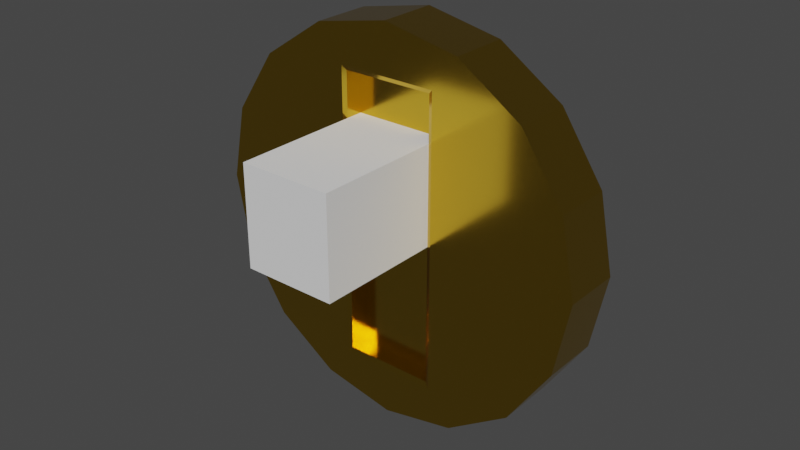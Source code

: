 # Source: Coin.blend  (saved by Blender 2.83.19; exported with 4.5.12 LTS)
import bpy
from mathutils import Matrix  # noqa: F401  (used for matrix-valued properties, if any)

bpy.ops.wm.read_factory_settings(use_empty=True)
scene = bpy.context.scene
scene.name = 'Scene'

# ---- collections
col_collection = bpy.data.collections.new('Collection'); scene.collection.children.link(col_collection)

# ---- materials (node trees are filled in below, after node groups)
mat_material = bpy.data.materials.new('Material')
mat_material.alpha_threshold = 0.0
mat_material.use_transparent_shadow = False
mat_material.line_color = (0.0, 0.0, 0.0, 1.0)

# ---- material node trees
mat_material.use_nodes = True; mat_material.node_tree.nodes.clear()
_N = mat_material.node_tree.nodes; _L = mat_material.node_tree.links
n0 = _N.new('ShaderNodeOutputMaterial'); n0.name = 'Material Output'; n0.location = (300, 300)
n1 = _N.new('ShaderNodeBsdfPrincipled'); n1.name = 'Principled BSDF'; n1.location = (10, 300)
n1.distribution = 'GGX'
n1.subsurface_method = 'BURLEY'
n1.inputs[0].default_value = (0.6654, 0.4233, 0.0382, 1.0)
n1.inputs[1].default_value = 1.0
n1.inputs[2].default_value = 0.1682
n1.inputs[3].default_value = 1.45
n1.inputs[13].default_value = 0.4773
n1.inputs[27].default_value = (0.0, 0.0, 0.0, 1.0)
n1.inputs[28].default_value = 1.0
_L.new(n1.outputs[0], n0.inputs[0])
n0.is_active_output = True

# ---- world
world_world = bpy.data.worlds.new('World'); scene.world = world_world
world_world.use_nodes = True; world_world.node_tree.nodes.clear()
_N = world_world.node_tree.nodes; _L = world_world.node_tree.links
n0 = _N.new('ShaderNodeOutputWorld'); n0.name = 'World Output'; n0.location = (300, 300)
n1 = _N.new('ShaderNodeBackground'); n1.name = 'Background'; n1.location = (10, 300)
n1.inputs[0].default_value = (0.05088, 0.05088, 0.05088, 1.0)
_L.new(n1.outputs[0], n0.inputs[0])
n0.is_active_output = True
world_world.color = (0.05088, 0.05088, 0.05088)
world_world.use_sun_shadow = False
world_world.sun_shadow_jitter_overblur = 0.0

# ---- meshes
me_cylinder = bpy.data.meshes.new('Cylinder')
me_cylinder.from_pydata([(-0.2333, -0.7285, 0.1), (-0.2333, 0.7285, 0.1), (0.2333, -0.7285, 0.1), (0.2333, 0.7285, 0.1), (0.0, 1.0, 0.3), (0.3827, 0.9239, 0.3), (0.7071, 0.7071, 0.3), (0.9239, 0.3827, 0.3), (1.0, -4.371e-08, 0.3), (0.9239, -0.3827, 0.3), (0.7071, -0.7071, 0.3), (0.3827, -0.9239, 0.3), (1.51e-07, -1.0, 0.3), (-0.3827, -0.9239, 0.3), (-0.7071, -0.7071, 0.3), (-0.9239, -0.3827, 0.3), (-1.0, 1.192e-08, 0.3), (-0.9239, 0.3827, 0.3), (-0.7071, 0.7071, 0.3), (-0.3827, 0.9239, 0.3), (-0.2333, -0.7285, -0.1), (-0.2333, 0.7285, -0.1), (0.2333, -0.7285, -0.1), (0.2333, 0.7285, -0.1), (0.0, 1.0, 0.0), (0.0, 1.0, -0.3), (0.3827, 0.9239, 0.0), (0.3827, 0.9239, -0.3), (0.7071, 0.7071, 0.0), (0.7071, 0.7071, -0.3), (0.9239, 0.3827, 0.0), (0.9239, 0.3827, -0.3), (1.0, -4.371e-08, 0.0), (1.0, -4.371e-08, -0.3), (0.9239, -0.3827, 0.0), (0.9239, -0.3827, -0.3), (0.7071, -0.7071, 0.0), (0.7071, -0.7071, -0.3), (0.3827, -0.9239, 0.0), (0.3827, -0.9239, -0.3), (1.51e-07, -1.0, 0.0), (1.51e-07, -1.0, -0.3), (-0.3827, -0.9239, 0.0), (-0.3827, -0.9239, -0.3), (-0.7071, -0.7071, 0.0), (-0.7071, -0.7071, -0.3), (-0.9239, -0.3827, 0.0), (-0.9239, -0.3827, -0.3), (-1.0, 1.192e-08, 0.0), (-1.0, 1.192e-08, -0.3), (-0.9239, 0.3827, 0.0), (-0.9239, 0.3827, -0.3), (-0.7071, 0.7071, 0.0), (-0.7071, 0.7071, -0.3), (-0.3827, 0.9239, 0.0), (-0.3827, 0.9239, -0.3), (-0.2333, 0.7285, -0.3), (0.2333, 0.7285, -0.3), (0.2333, 0.2333, -0.3), (0.2333, -0.7285, -0.3), (-0.2333, -0.7285, -0.3), (-0.2526, 0.751, 0.3), (-0.2333, 0.7285, 0.2774), (0.2559, 0.751, 0.3), (0.2333, 0.7285, 0.2774), (0.2333, 0.2333, 0.2774), (0.2559, 0.2382, 0.3), (0.2559, -0.7535, 0.3), (0.2333, -0.7285, 0.2774), (-0.2525, -0.7536, 0.3), (-0.2333, -0.7285, 0.2774)], [], [(3, 2, 68, 65, 64), (5, 4, 19, 18, 17, 16, 15, 14, 13, 69, 61, 63, 66, 7, 6), (7, 66, 67, 69, 13, 12, 11, 10, 9, 8), (1, 0, 2, 3), (24, 4, 5, 26), (26, 5, 6, 28), (28, 6, 7, 30), (30, 7, 8, 32), (32, 8, 9, 34), (34, 9, 10, 36), (36, 10, 11, 38), (38, 11, 12, 40), (40, 12, 13, 42), (42, 13, 14, 44), (44, 14, 15, 46), (46, 15, 16, 48), (48, 16, 17, 50), (50, 17, 18, 52), (0, 1, 62, 70), (52, 18, 19, 54), (54, 19, 4, 24), (2, 0, 70, 68), (20, 60, 56, 21), (21, 56, 57, 23), (23, 57, 58, 59, 22), (22, 59, 60, 20), (21, 23, 22, 20), (24, 26, 27, 25), (26, 28, 29, 27), (28, 30, 31, 29), (30, 32, 33, 31), (32, 34, 35, 33), (34, 36, 37, 35), (36, 38, 39, 37), (38, 40, 41, 39), (40, 42, 43, 41), (42, 44, 45, 43), (44, 46, 47, 45), (46, 48, 49, 47), (48, 50, 51, 49), (50, 52, 53, 51), (27, 29, 31, 58, 57, 56, 60, 43, 45, 47, 49, 51, 53, 55, 25), (52, 54, 55, 53), (54, 24, 25, 55), (24, 54, 52, 50, 48, 46, 44, 42, 40, 38, 36, 34, 32, 30, 28, 26), (31, 33, 35, 37, 39, 41, 43, 60, 59, 58), (63, 61, 62, 64), (64, 65, 66, 63), (67, 66, 65, 68), (61, 69, 70, 62), (69, 67, 68, 70), (1, 3, 64, 62)])
_uv = me_cylinder.uv_layers.new(name='UVMap')
_uv.uv.foreach_set('vector', [0.375, 0.5, 0.375, 0.75, 0.4193, 0.75, 0.4193, 0.585, 0.4193, 0.5, 0.3418, 0.4717, 0.25, 0.49, 0.1582, 0.4717, 0.08029, 0.4197, 0.02827, 0.3418, 0.01, 0.25, 0.02827, 0.1582, 0.08029, 0.08029, 0.1582, 0.02827, 0.1894, 0.06914, 0.1894, 0.4302, 0.3114, 0.4302, 0.3114, 0.3072, 0.4717, 0.3418, 0.4197, 0.4197, 0.4717, 0.3418, 0.3114, 0.3072, 0.3114, 0.06916, 0.1894, 0.06914, 0.1582, 0.02827, 0.25, 0.01, 0.3418, 0.02827, 0.4197, 0.08029, 0.4717, 0.1582, 0.49, 0.25, 0.125, 0.5, 0.125, 0.75, 0.375, 0.75, 0.375, 0.5, 1.0, 0.5, 1.0, 1.0, 0.9375, 1.0, 0.9375, 0.5, 0.9375, 0.5, 0.9375, 1.0, 0.875, 1.0, 0.875, 0.5, 0.875, 0.5, 0.875, 1.0, 0.8125, 1.0, 0.8125, 0.5, 0.8125, 0.5, 0.8125, 1.0, 0.75, 1.0, 0.75, 0.5, 0.75, 0.5, 0.75, 1.0, 0.6875, 1.0, 0.6875, 0.5, 0.6875, 0.5, 0.6875, 1.0, 0.625, 1.0, 0.625, 0.5, 0.625, 0.5, 0.625, 1.0, 0.5625, 1.0, 0.5625, 0.5, 0.5625, 0.5, 0.5625, 1.0, 0.5, 1.0, 0.5, 0.5, 0.5, 0.5, 0.5, 1.0, 0.4375, 1.0, 0.4375, 0.5, 0.4375, 0.5, 0.4375, 1.0, 0.375, 1.0, 0.375, 0.5, 0.375, 0.5, 0.375, 1.0, 0.3125, 1.0, 0.3125, 0.5, 0.3125, 0.5, 0.3125, 1.0, 0.25, 1.0, 0.25, 0.5, 0.25, 0.5, 0.25, 1.0, 0.1875, 1.0, 0.1875, 0.5, 0.1875, 0.5, 0.1875, 1.0, 0.125, 1.0, 0.125, 0.5, 0.375, 0.0, 0.375, 0.25, 0.4193, 0.25, 0.4193, 0.0, 0.125, 0.5, 0.125, 1.0, 0.0625, 1.0, 0.0625, 0.5, 0.0625, 0.5, 0.0625, 1.0, 0.0, 1.0, 0.0, 0.5, 0.375, 0.75, 0.375, 1.0, 0.4193, 1.0, 0.4193, 0.75, 0.375, 0.0, 0.425, 0.0, 0.425, 0.25, 0.375, 0.25, 0.375, 0.25, 0.425, 0.25, 0.425, 0.5, 0.375, 0.5, 0.375, 0.5, 0.425, 0.5, 0.425, 0.585, 0.425, 0.75, 0.375, 0.75, 0.375, 0.75, 0.425, 0.75, 0.425, 1.0, 0.375, 1.0, 0.125, 0.5, 0.375, 0.5, 0.375, 0.75, 0.125, 0.75, 1.0, 0.5, 0.9375, 0.5, 0.9375, 1.0, 1.0, 1.0, 0.9375, 0.5, 0.875, 0.5, 0.875, 1.0, 0.9375, 1.0, 0.875, 0.5, 0.8125, 0.5, 0.8125, 1.0, 0.875, 1.0, 0.8125, 0.5, 0.75, 0.5, 0.75, 1.0, 0.8125, 1.0, 0.75, 0.5, 0.6875, 0.5, 0.6875, 1.0, 0.75, 1.0, 0.6875, 0.5, 0.625, 0.5, 0.625, 1.0, 0.6875, 1.0, 0.625, 0.5, 0.5625, 0.5, 0.5625, 1.0, 0.625, 1.0, 0.5625, 0.5, 0.5, 0.5, 0.5, 1.0, 0.5625, 1.0, 0.5, 0.5, 0.4375, 0.5, 0.4375, 1.0, 0.5, 1.0, 0.4375, 0.5, 0.375, 0.5, 0.375, 1.0, 0.4375, 1.0, 0.375, 0.5, 0.3125, 0.5, 0.3125, 1.0, 0.375, 1.0, 0.3125, 0.5, 0.25, 0.5, 0.25, 1.0, 0.3125, 1.0, 0.25, 0.5, 0.1875, 0.5, 0.1875, 1.0, 0.25, 1.0, 0.1875, 0.5, 0.125, 0.5, 0.125, 1.0, 0.1875, 1.0, 0.3418, 0.4717, 0.4197, 0.4197, 0.4717, 0.3418, 0.306, 0.306, 0.306, 0.4248, 0.194, 0.4248, 0.194, 0.07516, 0.1582, 0.02827, 0.08029, 0.08029, 0.02827, 0.1582, 0.01, 0.25, 0.02827, 0.3418, 0.08029, 0.4197, 0.1582, 0.4717, 0.25, 0.49, 0.125, 0.5, 0.0625, 0.5, 0.0625, 1.0, 0.125, 1.0, 0.0625, 0.5, 0.0, 0.5, 0.0, 1.0, 0.0625, 1.0, 0.75, 0.49, 0.6582, 0.4717, 0.5803, 0.4197, 0.5283, 0.3418, 0.51, 0.25, 0.5283, 0.1582, 0.5803, 0.08029, 0.6582, 0.02827, 0.75, 0.01, 0.8418, 0.02827, 0.9197, 0.08029, 0.9717, 0.1582, 0.99, 0.25, 0.9717, 0.3418, 0.9197, 0.4197, 0.8418, 0.4717, 0.4717, 0.3418, 0.49, 0.25, 0.4717, 0.1582, 0.4197, 0.08029, 0.3418, 0.02827, 0.25, 0.01, 0.1582, 0.02827, 0.194, 0.07516, 0.306, 0.07516, 0.306, 0.306, 0.3114, 0.4302, 0.1894, 0.4302, 0.194, 0.4248, 0.306, 0.4248, 0.4193, 0.5, 0.4193, 0.585, 0.425, 0.5841, 0.425, 0.5, 0.3114, 0.06916, 0.3114, 0.3072, 0.306, 0.306, 0.306, 0.07516, 0.1894, 0.4302, 0.1894, 0.06914, 0.194, 0.07516, 0.194, 0.4248, 0.1894, 0.06914, 0.3114, 0.06916, 0.306, 0.07516, 0.194, 0.07516, 0.375, 0.25, 0.375, 0.5, 0.4193, 0.5, 0.4193, 0.25])
me_cylinder.materials.append(mat_material)
me_cylinder.use_remesh_fix_poles = True
me_cylinder.use_remesh_preserve_attributes = False
me_cylinder.use_mirror_vertex_groups = False
me_cylinder.update()
me_cube_001 = bpy.data.meshes.new('Cube.001')
me_cube_001.from_pydata([(-1.0, -1.0, -1.0), (-1.0, -1.0, 1.0), (-1.0, 1.0, -1.0), (-1.0, 1.0, 1.0), (1.0, -1.0, -1.0), (1.0, -1.0, 1.0), (1.0, 1.0, -1.0), (1.0, 1.0, 1.0)], [], [(0, 1, 3, 2), (2, 3, 7, 6), (6, 7, 5, 4), (4, 5, 1, 0), (2, 6, 4, 0), (7, 3, 1, 5)])
_uv = me_cube_001.uv_layers.new(name='UVMap')
_uv.uv.foreach_set('vector', [0.375, 0.0, 0.625, 0.0, 0.625, 0.25, 0.375, 0.25, 0.375, 0.25, 0.625, 0.25, 0.625, 0.5, 0.375, 0.5, 0.375, 0.5, 0.625, 0.5, 0.625, 0.75, 0.375, 0.75, 0.375, 0.75, 0.625, 0.75, 0.625, 1.0, 0.375, 1.0, 0.125, 0.5, 0.375, 0.5, 0.375, 0.75, 0.125, 0.75, 0.625, 0.5, 0.875, 0.5, 0.875, 0.75, 0.625, 0.75])
me_cube_001.use_remesh_fix_poles = True
me_cube_001.use_remesh_preserve_attributes = False
me_cube_001.use_mirror_vertex_groups = False
me_cube_001.update()

# ---- objects
ob_cylinder = bpy.data.objects.new('Cylinder', me_cylinder)
ob_cube = bpy.data.objects.new('Cube', me_cube_001)

# ---- transforms, parenting, visibility, modifiers, constraints
ob_cylinder.location = (0.0, 0.1, 0.1)
ob_cylinder.rotation_euler = (1.571, -0.0, 0.0)
ob_cylinder.scale = (2.0, 2.0, 1.0)
ob_cylinder.lineart.crease_threshold = 0.0
ob_cube.location = (0.0, 0.0, 0.6002)
ob_cube.scale = (0.4666, 1.457, 0.5002)
ob_cube.lineart.crease_threshold = 0.0

# ---- collection membership
col_collection.objects.link(ob_cylinder)
col_collection.objects.link(ob_cube)

# ---- scene / render settings (as saved in the file)
scene.frame_start = 1; scene.frame_end = 250; scene.frame_set(1)
scene.render.engine = 'BLENDER_EEVEE_NEXT'
scene.cycles.use_denoising = False
scene.cycles.samples = 128
scene.cycles.sampling_pattern = 'TABULATED_SOBOL'
scene.cycles.use_adaptive_sampling = False
scene.cycles.use_light_tree = False
scene.view_settings.view_transform = 'Filmic'
bpy.context.view_layer.update()

# ---- added for rendering (the .blend has no active camera and no usable light): camera, sun
cam_auto = bpy.data.cameras.new('AutoCamera')
cam_auto.lens = 50.0
cam_auto.sensor_width = 36.0
cam_auto.clip_end = 1000.0
ob_auto_camera = bpy.data.objects.new('AutoCamera', cam_auto)
scene.collection.objects.link(ob_auto_camera)
ob_auto_camera.location = (5.88743, -7.06492, 4.80995)
ob_auto_camera.rotation_euler = (1.09748, -7.21219e-08, 0.694738)
scene.camera = ob_auto_camera
light_auto_sun = bpy.data.lights.new('AutoSun', 'SUN')
light_auto_sun.energy = 3.0
light_auto_sun.angle = 0.0523599
ob_auto_sun = bpy.data.objects.new('AutoSun', light_auto_sun)
scene.collection.objects.link(ob_auto_sun)
ob_auto_sun.rotation_euler = (0.872665, 0.174533, 0.523599)
bpy.context.view_layer.update()
